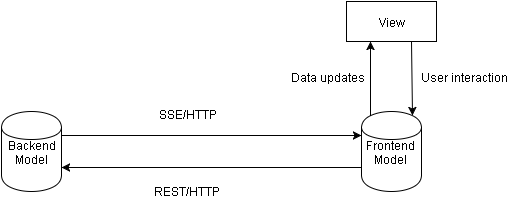

The diagram above was exported from draw.io. Its source (the exported page's mxGraphModel, read from the mxfile embedded in the PNG):
<mxGraphModel dx="998" dy="719" grid="1" gridSize="10" guides="1" tooltips="1" connect="1" arrows="1" fold="1" page="1" pageScale="1" pageWidth="826" pageHeight="1169" background="#ffffff" math="0">
  <root>
    <mxCell id="0" />
    <mxCell id="1" parent="0" />
    <mxCell id="4d214bae1052103d-1" value="Backend&lt;div&gt;Model&lt;/div&gt;" style="shape=cylinder;whiteSpace=wrap;html=1;" vertex="1" parent="1">
      <mxGeometry x="120" y="210" width="60" height="80" as="geometry" />
    </mxCell>
    <mxCell id="4d214bae1052103d-2" value="View" style="whiteSpace=wrap;html=1;" vertex="1" parent="1">
      <mxGeometry x="465" y="100" width="90" height="40" as="geometry" />
    </mxCell>
    <mxCell id="4d214bae1052103d-3" value="Frontend Model" style="shape=cylinder;whiteSpace=wrap;html=1;" vertex="1" parent="1">
      <mxGeometry x="480" y="210" width="60" height="80" as="geometry" />
    </mxCell>
    <mxCell id="4d214bae1052103d-7" value="" style="endArrow=classic;html=1;exitX=1;exitY=0.3;entryX=0;entryY=0.3;" edge="1" parent="1" source="4d214bae1052103d-1" target="4d214bae1052103d-3">
      <mxGeometry width="50" height="50" relative="1" as="geometry">
        <mxPoint x="10" y="60" as="sourcePoint" />
        <mxPoint x="60" y="10" as="targetPoint" />
      </mxGeometry>
    </mxCell>
    <mxCell id="4d214bae1052103d-8" value="" style="endArrow=classic;html=1;exitX=0;exitY=0.7;entryX=1;entryY=0.7;" edge="1" parent="1" source="4d214bae1052103d-3" target="4d214bae1052103d-1">
      <mxGeometry width="50" height="50" relative="1" as="geometry">
        <mxPoint x="10" y="60" as="sourcePoint" />
        <mxPoint x="60" y="10" as="targetPoint" />
      </mxGeometry>
    </mxCell>
    <mxCell id="4d214bae1052103d-12" value="" style="endArrow=classic;html=1;exitX=0.15;exitY=0.05;exitPerimeter=0;" edge="1" parent="1" source="4d214bae1052103d-3">
      <mxGeometry width="50" height="50" relative="1" as="geometry">
        <mxPoint x="10" y="60" as="sourcePoint" />
        <mxPoint x="489" y="140" as="targetPoint" />
      </mxGeometry>
    </mxCell>
    <mxCell id="4d214bae1052103d-13" value="" style="endArrow=classic;html=1;entryX=0.85;entryY=0.05;entryPerimeter=0;" edge="1" parent="1" target="4d214bae1052103d-3">
      <mxGeometry width="50" height="50" relative="1" as="geometry">
        <mxPoint x="530" y="140" as="sourcePoint" />
        <mxPoint x="60" y="10" as="targetPoint" />
      </mxGeometry>
    </mxCell>
    <mxCell id="4d214bae1052103d-14" value="User interaction" style="text;html=1;resizable=0;points=[];autosize=1;align=left;verticalAlign=top;spacingTop=-4;" vertex="1" parent="1">
      <mxGeometry x="537" y="166" width="100" height="20" as="geometry" />
    </mxCell>
    <mxCell id="4d214bae1052103d-15" value="Data updates" style="text;html=1;resizable=0;points=[];autosize=1;align=left;verticalAlign=top;spacingTop=-4;" vertex="1" parent="1">
      <mxGeometry x="407" y="166" width="90" height="20" as="geometry" />
    </mxCell>
    <mxCell id="4d214bae1052103d-16" value="REST/HTTP" style="text;html=1;resizable=0;points=[];autosize=1;align=left;verticalAlign=top;spacingTop=-4;" vertex="1" parent="1">
      <mxGeometry x="270" y="280" width="80" height="20" as="geometry" />
    </mxCell>
    <mxCell id="4d214bae1052103d-17" value="SSE/HTTP&lt;div&gt;&lt;br&gt;&lt;/div&gt;" style="text;html=1;resizable=0;points=[];autosize=1;align=left;verticalAlign=top;spacingTop=-4;" vertex="1" parent="1">
      <mxGeometry x="275" y="203" width="70" height="30" as="geometry" />
    </mxCell>
  </root>
</mxGraphModel>